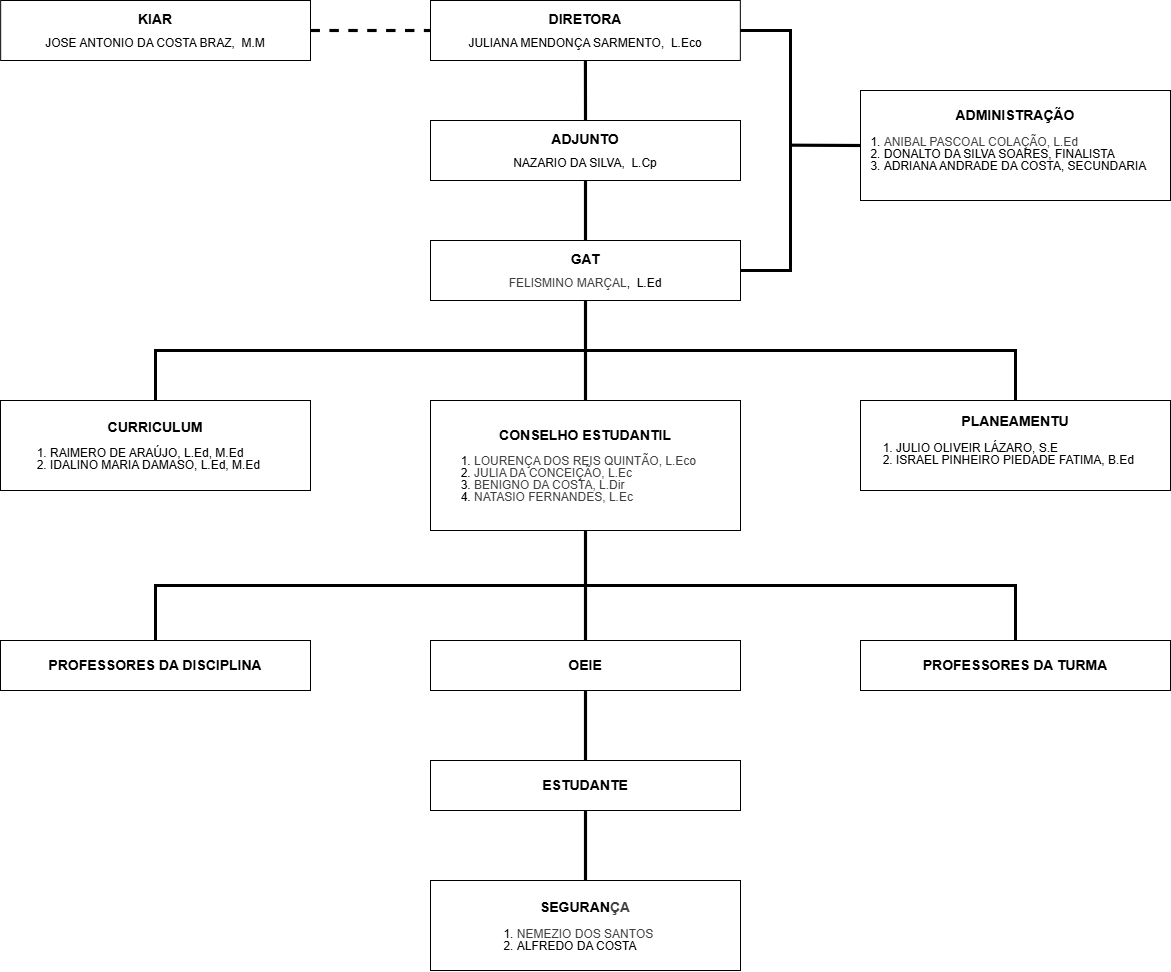

The diagram above was exported from draw.io. Its source (the exported page's mxGraphModel, read from the mxfile embedded in the PNG):
<mxGraphModel dx="1907" dy="1924" grid="1" gridSize="10" guides="1" tooltips="1" connect="1" arrows="1" fold="1" page="1" pageScale="1" pageWidth="827" pageHeight="1169" math="0" shadow="0">
  <root>
    <mxCell id="0" />
    <mxCell id="1" parent="0" />
    <mxCell id="25" style="edgeStyle=none;html=1;exitX=0.5;exitY=1;exitDx=0;exitDy=0;entryX=0.5;entryY=0;entryDx=0;entryDy=0;endArrow=none;endFill=0;fontSize=11;strokeWidth=3.1496;" edge="1" parent="1" source="2" target="3">
      <mxGeometry relative="1" as="geometry" />
    </mxCell>
    <mxCell id="37" style="edgeStyle=orthogonalEdgeStyle;html=1;exitX=1;exitY=0.5;exitDx=0;exitDy=0;rounded=0;curved=0;entryX=1;entryY=0.5;entryDx=0;entryDy=0;endArrow=none;endFill=0;fontSize=11;strokeWidth=3.1496;" edge="1" parent="1" source="2" target="4">
      <mxGeometry relative="1" as="geometry">
        <mxPoint x="600" y="-900" as="targetPoint" />
        <Array as="points">
          <mxPoint x="570" y="-1090" />
          <mxPoint x="570" y="-850" />
        </Array>
      </mxGeometry>
    </mxCell>
    <mxCell id="2" value="&lt;b style=&quot;line-height: 100%;&quot;&gt;&lt;font style=&quot;font-size: 14px; line-height: 100%;&quot;&gt;DIRETORA&lt;/font&gt;&lt;/b&gt;&lt;div style=&quot;line-height: 100%;&quot;&gt;&lt;p style=&quot;margin-bottom: 0px; margin-top: 10px;&quot; class=&quot;MsoNormal&quot;&gt;JULIANA MENDONÇA SARMENTO,&amp;nbsp; L.Eco&lt;/p&gt;&lt;/div&gt;" style="rounded=0;whiteSpace=wrap;html=1;" vertex="1" parent="1">
      <mxGeometry x="210" y="-1120" width="309.8419" height="60" as="geometry" />
    </mxCell>
    <mxCell id="26" style="edgeStyle=none;html=1;exitX=0.5;exitY=1;exitDx=0;exitDy=0;entryX=0.5;entryY=0;entryDx=0;entryDy=0;endArrow=none;endFill=0;fontSize=11;strokeWidth=3.1496;" edge="1" parent="1" source="3" target="4">
      <mxGeometry relative="1" as="geometry" />
    </mxCell>
    <mxCell id="3" value="&lt;b style=&quot;line-height: 100%;&quot;&gt;&lt;font style=&quot;font-size: 14px; line-height: 100%;&quot;&gt;ADJUNTO&lt;/font&gt;&lt;/b&gt;&lt;div style=&quot;line-height: 100%;&quot;&gt;&lt;p style=&quot;margin-top: 10px; margin-bottom: 0px;&quot; class=&quot;MsoNormal&quot;&gt;NAZARIO DA SILVA,&amp;nbsp; L.Cp&lt;/p&gt;&lt;/div&gt;" style="rounded=0;whiteSpace=wrap;html=1;verticalAlign=middle;" vertex="1" parent="1">
      <mxGeometry x="210" y="-1000" width="310" height="60" as="geometry" />
    </mxCell>
    <mxCell id="27" style="edgeStyle=none;html=1;exitX=0.5;exitY=1;exitDx=0;exitDy=0;entryX=0.5;entryY=0;entryDx=0;entryDy=0;endArrow=none;endFill=0;fontSize=11;strokeWidth=3.1496;" edge="1" parent="1" source="4" target="5">
      <mxGeometry relative="1" as="geometry" />
    </mxCell>
    <mxCell id="28" style="edgeStyle=orthogonalEdgeStyle;html=1;exitX=0.5;exitY=1;exitDx=0;exitDy=0;rounded=0;curved=0;entryX=0.5;entryY=0;entryDx=0;entryDy=0;endArrow=none;endFill=0;fontSize=11;strokeWidth=3.1496;" edge="1" parent="1" source="4" target="8">
      <mxGeometry relative="1" as="geometry">
        <mxPoint x="810" y="-739.9999999999999" as="targetPoint" />
      </mxGeometry>
    </mxCell>
    <mxCell id="29" style="edgeStyle=orthogonalEdgeStyle;html=1;exitX=0.5;exitY=1;exitDx=0;exitDy=0;entryX=0.5;entryY=0;entryDx=0;entryDy=0;rounded=0;endArrow=none;endFill=0;fontSize=11;strokeWidth=3.1496;" edge="1" parent="1" source="4" target="19">
      <mxGeometry relative="1" as="geometry" />
    </mxCell>
    <mxCell id="4" value="&lt;b style=&quot;line-height: 100%;&quot;&gt;&lt;font style=&quot;font-size: 14px; line-height: 100%;&quot;&gt;GAT&lt;/font&gt;&lt;/b&gt;&lt;div style=&quot;line-height: 100%;&quot;&gt;&lt;p style=&quot;margin-top: 10px; margin-bottom: 0px;&quot; class=&quot;MsoNormal&quot;&gt;&lt;span style=&quot;color: rgb(63, 63, 63); background-color: transparent;&quot;&gt;FELISMINO MARÇAL&lt;/span&gt;,&amp;nbsp; L.Ed&lt;/p&gt;&lt;/div&gt;" style="rounded=0;whiteSpace=wrap;html=1;" vertex="1" parent="1">
      <mxGeometry x="210" y="-880" width="310" height="60" as="geometry" />
    </mxCell>
    <mxCell id="30" style="edgeStyle=none;html=1;exitX=0.5;exitY=1;exitDx=0;exitDy=0;entryX=0.5;entryY=0;entryDx=0;entryDy=0;strokeWidth=3.1496;endArrow=none;endFill=0;" edge="1" parent="1" source="5" target="21">
      <mxGeometry relative="1" as="geometry" />
    </mxCell>
    <mxCell id="33" style="edgeStyle=orthogonalEdgeStyle;html=1;exitX=0.5;exitY=1;exitDx=0;exitDy=0;entryX=0.5;entryY=0;entryDx=0;entryDy=0;rounded=0;curved=0;endArrow=none;endFill=0;strokeWidth=3.1496;" edge="1" parent="1" source="5" target="20">
      <mxGeometry relative="1" as="geometry" />
    </mxCell>
    <mxCell id="34" style="edgeStyle=orthogonalEdgeStyle;html=1;exitX=0.5;exitY=1;exitDx=0;exitDy=0;entryX=0.5;entryY=0;entryDx=0;entryDy=0;rounded=0;curved=0;endArrow=none;endFill=0;strokeWidth=3.1496;" edge="1" parent="1" source="5" target="24">
      <mxGeometry relative="1" as="geometry" />
    </mxCell>
    <mxCell id="5" value="&lt;b&gt;&lt;font style=&quot;font-size: 14px; line-height: 100%;&quot;&gt;CONSELHO ESTUDANTIL&lt;/font&gt;&lt;/b&gt;&lt;div&gt;&lt;p style=&quot;text-align: justify;&quot; class=&quot;MsoNormal&quot;&gt;&lt;/p&gt;&lt;ol style=&quot;line-height: 100%; padding-left: 0px; margin-top: 0px; margin-bottom: 0px;&quot;&gt;&lt;li style=&quot;text-align: left;&quot;&gt;&lt;span style=&quot;color: rgb(63, 63, 63); background-color: transparent;&quot;&gt;LOURENÇA DOS REIS QUINTÃO, L.Eco&lt;/span&gt;&lt;/li&gt;&lt;li style=&quot;text-align: left;&quot;&gt;&lt;span style=&quot;color: rgb(63, 63, 63); background-color: transparent;&quot;&gt;JULIA DA CONCEIÇÃO, L.Ec&lt;/span&gt;&lt;/li&gt;&lt;li style=&quot;text-align: left;&quot;&gt;&lt;span style=&quot;color: rgb(63, 63, 63); background-color: transparent;&quot;&gt;BENIGNO DA COSTA, L.Dir&lt;/span&gt;&lt;/li&gt;&lt;li style=&quot;text-align: left;&quot;&gt;&lt;span style=&quot;color: rgb(63, 63, 63); background-color: transparent;&quot;&gt;NATASIO FERNANDES, L.Ec&lt;/span&gt;&lt;/li&gt;&lt;/ol&gt;&lt;/div&gt;" style="rounded=0;whiteSpace=wrap;html=1;spacing=-1.9685;spacingLeft=0;" vertex="1" parent="1">
      <mxGeometry x="210" y="-720" width="310" height="130" as="geometry" />
    </mxCell>
    <mxCell id="39" style="edgeStyle=orthogonalEdgeStyle;html=1;exitX=1;exitY=0.5;exitDx=0;exitDy=0;entryX=0;entryY=0.5;entryDx=0;entryDy=0;endArrow=none;endFill=0;dashed=1;strokeWidth=3.1496;" edge="1" parent="1" source="6" target="2">
      <mxGeometry relative="1" as="geometry" />
    </mxCell>
    <mxCell id="6" value="&lt;b style=&quot;line-height: 100%;&quot;&gt;&lt;font style=&quot;font-size: 14px; line-height: 100%;&quot;&gt;KIAR&lt;/font&gt;&lt;/b&gt;&lt;div style=&quot;line-height: 100%;&quot;&gt;&lt;p style=&quot;margin-top: 10px; margin-bottom: 0px;&quot; class=&quot;MsoNormal&quot;&gt;JOSE ANTONIO DA COSTA BRAZ,&amp;nbsp; M.M&lt;/p&gt;&lt;/div&gt;" style="rounded=0;whiteSpace=wrap;html=1;spacing=1.9685;" vertex="1" parent="1">
      <mxGeometry x="-219.84" y="-1120" width="309.8419" height="60" as="geometry" />
    </mxCell>
    <mxCell id="38" style="edgeStyle=none;html=1;exitX=0;exitY=0.5;exitDx=0;exitDy=0;endArrow=none;endFill=0;fontSize=11;strokeWidth=3.1496;" edge="1" parent="1" source="7">
      <mxGeometry relative="1" as="geometry">
        <mxPoint x="570" y="-975.3333333333334" as="targetPoint" />
      </mxGeometry>
    </mxCell>
    <mxCell id="7" value="&lt;font style=&quot;font-size: 14px;&quot;&gt;&lt;b&gt;&lt;font style=&quot;line-height: 100%;&quot;&gt;ADMINISTRA&lt;/font&gt;&lt;/b&gt;&lt;span style=&quot;line-height: 115%;&quot;&gt;&lt;b style=&quot;&quot;&gt;ÇÃO&lt;/b&gt;&lt;/span&gt;&lt;/font&gt;&lt;div&gt;&lt;p style=&quot;text-align: justify;&quot; class=&quot;MsoNormal&quot;&gt;&lt;/p&gt;&lt;p style=&quot;color: rgb(63, 63, 63); text-align: left; background-color: transparent;&quot; class=&quot;MsoNormal&quot;&gt;&lt;/p&gt;&lt;ol style=&quot;line-height: 100%; padding-left: 0px; margin-top: 0px; margin-bottom: 0px;&quot;&gt;&lt;li style=&quot;text-align: left;&quot;&gt;&lt;p style=&quot;color: rgb(63, 63, 63); background-color: transparent; display: inline !important;&quot; class=&quot;MsoNormal&quot;&gt;ANIBAL PASCOAL COLAÇÃO, L.Ed&lt;/p&gt;&lt;/li&gt;&lt;li style=&quot;text-align: left;&quot;&gt;DONALTO DA SILVA SOARES, FINALISTA&lt;/li&gt;&lt;li style=&quot;text-align: left;&quot;&gt;ADRIANA ANDRADE DA COSTA, SECUNDARIA&lt;/li&gt;&lt;/ol&gt;&lt;p&gt;&lt;/p&gt;&lt;/div&gt;" style="rounded=0;whiteSpace=wrap;html=1;" vertex="1" parent="1">
      <mxGeometry x="640" y="-1030" width="310" height="110" as="geometry" />
    </mxCell>
    <mxCell id="8" value="&lt;span style=&quot;font-size: 14px;&quot;&gt;&lt;b&gt;PLANEAMENTU&lt;/b&gt;&lt;/span&gt;&lt;br&gt;&lt;div&gt;&lt;p style=&quot;text-align: justify;&quot; class=&quot;MsoNormal&quot;&gt;&lt;/p&gt;&lt;p style=&quot;color: rgb(63, 63, 63); text-align: left; background-color: transparent;&quot; class=&quot;MsoNormal&quot;&gt;&lt;/p&gt;&lt;ol style=&quot;line-height: 100%; padding-left: 0px; margin-top: 0px; margin-left: 0px; margin-bottom: 0px;&quot;&gt;&lt;li style=&quot;text-align: left;&quot;&gt;JULIO OLIVEIR LÁZARO, S.E&lt;/li&gt;&lt;li style=&quot;text-align: left;&quot;&gt;ISRAEL PINHEIRO PIEDADE FATIMA, B.Ed&lt;/li&gt;&lt;/ol&gt;&lt;p&gt;&lt;/p&gt;&lt;/div&gt;" style="rounded=0;whiteSpace=wrap;html=1;verticalAlign=middle;" vertex="1" parent="1">
      <mxGeometry x="640" y="-720" width="310" height="90" as="geometry" />
    </mxCell>
    <mxCell id="19" value="&lt;b&gt;&lt;font style=&quot;font-size: 14px; line-height: 100%;&quot;&gt;CURRICULUM&lt;/font&gt;&lt;/b&gt;&lt;div&gt;&lt;p style=&quot;text-align: justify;&quot; class=&quot;MsoNormal&quot;&gt;&lt;/p&gt;&lt;ol style=&quot;line-height: 100%; padding-left: 0px; margin-top: 0px; margin-bottom: 0px;&quot;&gt;&lt;li style=&quot;text-align: left;&quot;&gt;RAIMERO DE ARAÚJO, L.Ed, M.Ed&lt;/li&gt;&lt;li style=&quot;text-align: left;&quot;&gt;IDALINO MARIA DAMASO, L.Ed, M.Ed&lt;/li&gt;&lt;/ol&gt;&lt;/div&gt;" style="rounded=0;whiteSpace=wrap;html=1;" vertex="1" parent="1">
      <mxGeometry x="-220" y="-720" width="310" height="90" as="geometry" />
    </mxCell>
    <mxCell id="20" value="&lt;font style=&quot;font-size: 14px;&quot;&gt;PROFESSORES DA TURMA&lt;/font&gt;" style="rounded=0;whiteSpace=wrap;html=1;fontStyle=1" vertex="1" parent="1">
      <mxGeometry x="640" y="-480" width="310" height="50" as="geometry" />
    </mxCell>
    <mxCell id="31" style="edgeStyle=none;html=1;exitX=0.5;exitY=1;exitDx=0;exitDy=0;entryX=0.5;entryY=0;entryDx=0;entryDy=0;strokeWidth=3.1496;endArrow=none;endFill=0;" edge="1" parent="1" source="21" target="22">
      <mxGeometry relative="1" as="geometry" />
    </mxCell>
    <mxCell id="21" value="&lt;font style=&quot;font-size: 14px;&quot;&gt;OEIE&lt;/font&gt;" style="rounded=0;whiteSpace=wrap;html=1;fontStyle=1" vertex="1" parent="1">
      <mxGeometry x="210" y="-480" width="310" height="50" as="geometry" />
    </mxCell>
    <mxCell id="32" style="edgeStyle=none;html=1;exitX=0.5;exitY=1;exitDx=0;exitDy=0;entryX=0.5;entryY=0;entryDx=0;entryDy=0;strokeWidth=3.1496;endArrow=none;endFill=0;" edge="1" parent="1" source="22" target="23">
      <mxGeometry relative="1" as="geometry" />
    </mxCell>
    <mxCell id="22" value="&lt;font style=&quot;font-size: 14px;&quot;&gt;ESTUDANTE&lt;/font&gt;" style="rounded=0;whiteSpace=wrap;html=1;fontStyle=1" vertex="1" parent="1">
      <mxGeometry x="210" y="-360" width="310" height="50" as="geometry" />
    </mxCell>
    <mxCell id="23" value="&lt;b&gt;&lt;font style=&quot;font-size: 14px; line-height: 100%;&quot;&gt;SEGURAN&lt;/font&gt;&lt;/b&gt;&lt;b style=&quot;color: rgb(63, 63, 63); scrollbar-color: rgb(226, 226, 226) rgb(251, 251, 251); font-size: 14px;&quot;&gt;ÇA&lt;/b&gt;&lt;div&gt;&lt;p style=&quot;text-align: justify;&quot; class=&quot;MsoNormal&quot;&gt;&lt;/p&gt;&lt;ol style=&quot;line-height: 100%; padding-left: 0px; margin-bottom: 0px; margin-top: 0px;&quot;&gt;&lt;li style=&quot;text-align: left;&quot;&gt;&lt;span style=&quot;color: rgb(63, 63, 63); background-color: transparent;&quot;&gt;NEMEZIO DOS SANTOS&lt;/span&gt;&lt;/li&gt;&lt;li style=&quot;text-align: left;&quot;&gt;ALFREDO DA COSTA&lt;/li&gt;&lt;/ol&gt;&lt;/div&gt;" style="rounded=0;whiteSpace=wrap;html=1;" vertex="1" parent="1">
      <mxGeometry x="210" y="-240" width="310" height="90" as="geometry" />
    </mxCell>
    <mxCell id="24" value="&lt;font style=&quot;font-size: 14px;&quot;&gt;PROFESSORES DA DISCIPLINA&lt;/font&gt;" style="rounded=0;whiteSpace=wrap;html=1;fontStyle=1" vertex="1" parent="1">
      <mxGeometry x="-220" y="-480" width="310" height="50" as="geometry" />
    </mxCell>
  </root>
</mxGraphModel>